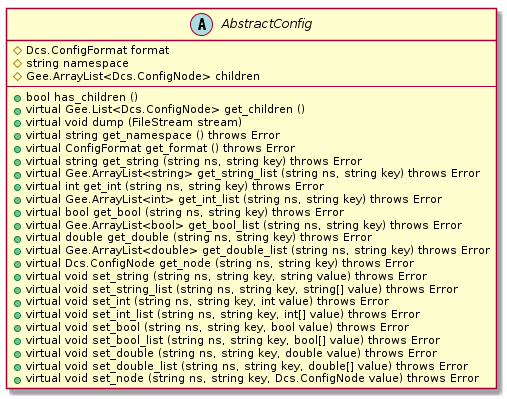

The diagram above was rendered by PlantUML. Its source (embedded in the PNG):
@startuml

abstract class AbstractConfig {
    #Dcs.ConfigFormat format
    #string namespace
    #Gee.ArrayList<Dcs.ConfigNode> children
    ----
    +bool has_children ()
    +virtual Gee.List<Dcs.ConfigNode> get_children ()
    +virtual void dump (FileStream stream)
    +virtual string get_namespace () throws Error
    +virtual ConfigFormat get_format () throws Error
    +virtual string get_string (string ns, string key) throws Error
    +virtual Gee.ArrayList<string> get_string_list (string ns, string key) throws Error
    +virtual int get_int (string ns, string key) throws Error
    +virtual Gee.ArrayList<int> get_int_list (string ns, string key) throws Error
    +virtual bool get_bool (string ns, string key) throws Error
    +virtual Gee.ArrayList<bool> get_bool_list (string ns, string key) throws Error
    +virtual double get_double (string ns, string key) throws Error
    +virtual Gee.ArrayList<double> get_double_list (string ns, string key) throws Error
    +virtual Dcs.ConfigNode get_node (string ns, string key) throws Error
    +virtual void set_string (string ns, string key, string value) throws Error
    +virtual void set_string_list (string ns, string key, string[] value) throws Error
    +virtual void set_int (string ns, string key, int value) throws Error
    +virtual void set_int_list (string ns, string key, int[] value) throws Error
    +virtual void set_bool (string ns, string key, bool value) throws Error
    +virtual void set_bool_list (string ns, string key, bool[] value) throws Error
    +virtual void set_double (string ns, string key, double value) throws Error
    +virtual void set_double_list (string ns, string key, double[] value) throws Error
    +virtual void set_node (string ns, string key, Dcs.ConfigNode value) throws Error
}

@enduml